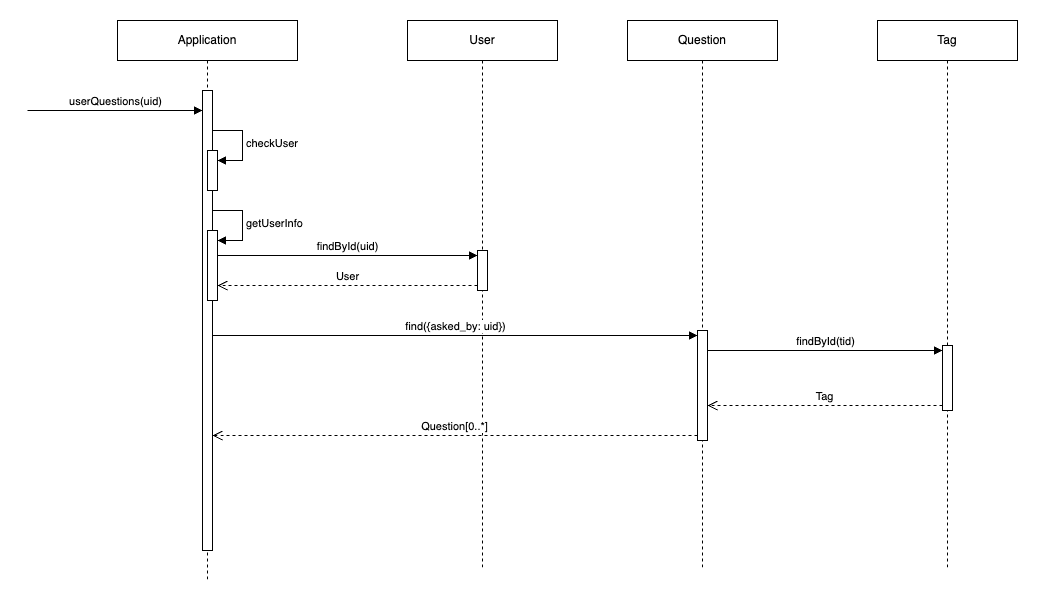

The diagram above was exported from draw.io. Its source (the exported page's mxGraphModel, read from the mxfile embedded in the PNG):
<mxGraphModel dx="1434" dy="790" grid="1" gridSize="10" guides="1" tooltips="1" connect="1" arrows="1" fold="1" page="1" pageScale="1" pageWidth="2000" pageHeight="2000" math="0" shadow="0">
  <root>
    <mxCell id="0" />
    <mxCell id="1" parent="0" />
    <mxCell id="_Tgt6coiLvcV3OAkzsLW-1" value="Application" style="shape=umlLifeline;perimeter=lifelinePerimeter;whiteSpace=wrap;html=1;container=1;dropTarget=0;collapsible=0;recursiveResize=0;outlineConnect=0;portConstraint=eastwest;newEdgeStyle={&quot;curved&quot;:0,&quot;rounded&quot;:0};" parent="1" vertex="1">
      <mxGeometry x="380" y="90" width="180" height="560" as="geometry" />
    </mxCell>
    <mxCell id="_Tgt6coiLvcV3OAkzsLW-2" value="" style="html=1;points=[[0,0,0,0,5],[0,1,0,0,-5],[1,0,0,0,5],[1,1,0,0,-5]];perimeter=orthogonalPerimeter;outlineConnect=0;targetShapes=umlLifeline;portConstraint=eastwest;newEdgeStyle={&quot;curved&quot;:0,&quot;rounded&quot;:0};" parent="_Tgt6coiLvcV3OAkzsLW-1" vertex="1">
      <mxGeometry x="85" y="70" width="10" height="460" as="geometry" />
    </mxCell>
    <mxCell id="_Tgt6coiLvcV3OAkzsLW-4" value="" style="html=1;points=[[0,0,0,0,5],[0,1,0,0,-5],[1,0,0,0,5],[1,1,0,0,-5]];perimeter=orthogonalPerimeter;outlineConnect=0;targetShapes=umlLifeline;portConstraint=eastwest;newEdgeStyle={&quot;curved&quot;:0,&quot;rounded&quot;:0};" parent="_Tgt6coiLvcV3OAkzsLW-1" vertex="1">
      <mxGeometry x="90" y="130" width="10" height="40" as="geometry" />
    </mxCell>
    <mxCell id="_Tgt6coiLvcV3OAkzsLW-5" value="checkUser" style="html=1;align=left;spacingLeft=2;endArrow=block;rounded=0;edgeStyle=orthogonalEdgeStyle;curved=0;rounded=0;" parent="_Tgt6coiLvcV3OAkzsLW-1" target="_Tgt6coiLvcV3OAkzsLW-4" edge="1">
      <mxGeometry relative="1" as="geometry">
        <mxPoint x="95" y="110" as="sourcePoint" />
        <Array as="points">
          <mxPoint x="125" y="140" />
        </Array>
      </mxGeometry>
    </mxCell>
    <mxCell id="_Tgt6coiLvcV3OAkzsLW-12" value="" style="html=1;points=[[0,0,0,0,5],[0,1,0,0,-5],[1,0,0,0,5],[1,1,0,0,-5]];perimeter=orthogonalPerimeter;outlineConnect=0;targetShapes=umlLifeline;portConstraint=eastwest;newEdgeStyle={&quot;curved&quot;:0,&quot;rounded&quot;:0};" parent="_Tgt6coiLvcV3OAkzsLW-1" vertex="1">
      <mxGeometry x="90" y="210" width="10" height="70" as="geometry" />
    </mxCell>
    <mxCell id="_Tgt6coiLvcV3OAkzsLW-13" value="getUserInfo" style="html=1;align=left;spacingLeft=2;endArrow=block;rounded=0;edgeStyle=orthogonalEdgeStyle;curved=0;rounded=0;" parent="_Tgt6coiLvcV3OAkzsLW-1" target="_Tgt6coiLvcV3OAkzsLW-12" edge="1">
      <mxGeometry relative="1" as="geometry">
        <mxPoint x="95" y="190" as="sourcePoint" />
        <Array as="points">
          <mxPoint x="125" y="220" />
        </Array>
      </mxGeometry>
    </mxCell>
    <mxCell id="_Tgt6coiLvcV3OAkzsLW-3" value="userQuestions(uid)" style="html=1;verticalAlign=bottom;endArrow=block;curved=0;rounded=0;" parent="1" target="_Tgt6coiLvcV3OAkzsLW-2" edge="1">
      <mxGeometry width="80" relative="1" as="geometry">
        <mxPoint x="290" y="180" as="sourcePoint" />
        <mxPoint x="370" y="180" as="targetPoint" />
      </mxGeometry>
    </mxCell>
    <mxCell id="_Tgt6coiLvcV3OAkzsLW-6" value="Question" style="shape=umlLifeline;perimeter=lifelinePerimeter;whiteSpace=wrap;html=1;container=1;dropTarget=0;collapsible=0;recursiveResize=0;outlineConnect=0;portConstraint=eastwest;newEdgeStyle={&quot;curved&quot;:0,&quot;rounded&quot;:0};" parent="1" vertex="1">
      <mxGeometry x="890" y="90" width="150" height="550" as="geometry" />
    </mxCell>
    <mxCell id="_Tgt6coiLvcV3OAkzsLW-19" value="" style="html=1;points=[[0,0,0,0,5],[0,1,0,0,-5],[1,0,0,0,5],[1,1,0,0,-5]];perimeter=orthogonalPerimeter;outlineConnect=0;targetShapes=umlLifeline;portConstraint=eastwest;newEdgeStyle={&quot;curved&quot;:0,&quot;rounded&quot;:0};" parent="_Tgt6coiLvcV3OAkzsLW-6" vertex="1">
      <mxGeometry x="70" y="310" width="10" height="110" as="geometry" />
    </mxCell>
    <mxCell id="_Tgt6coiLvcV3OAkzsLW-7" value="Tag" style="shape=umlLifeline;perimeter=lifelinePerimeter;whiteSpace=wrap;html=1;container=1;dropTarget=0;collapsible=0;recursiveResize=0;outlineConnect=0;portConstraint=eastwest;newEdgeStyle={&quot;curved&quot;:0,&quot;rounded&quot;:0};" parent="1" vertex="1">
      <mxGeometry x="1140" y="90" width="140" height="550" as="geometry" />
    </mxCell>
    <mxCell id="_Tgt6coiLvcV3OAkzsLW-22" value="" style="html=1;points=[[0,0,0,0,5],[0,1,0,0,-5],[1,0,0,0,5],[1,1,0,0,-5]];perimeter=orthogonalPerimeter;outlineConnect=0;targetShapes=umlLifeline;portConstraint=eastwest;newEdgeStyle={&quot;curved&quot;:0,&quot;rounded&quot;:0};" parent="_Tgt6coiLvcV3OAkzsLW-7" vertex="1">
      <mxGeometry x="65" y="325" width="10" height="65" as="geometry" />
    </mxCell>
    <mxCell id="_Tgt6coiLvcV3OAkzsLW-8" value="User" style="shape=umlLifeline;perimeter=lifelinePerimeter;whiteSpace=wrap;html=1;container=1;dropTarget=0;collapsible=0;recursiveResize=0;outlineConnect=0;portConstraint=eastwest;newEdgeStyle={&quot;curved&quot;:0,&quot;rounded&quot;:0};" parent="1" vertex="1">
      <mxGeometry x="670" y="90" width="150" height="550" as="geometry" />
    </mxCell>
    <mxCell id="_Tgt6coiLvcV3OAkzsLW-14" value="" style="html=1;points=[[0,0,0,0,5],[0,1,0,0,-5],[1,0,0,0,5],[1,1,0,0,-5]];perimeter=orthogonalPerimeter;outlineConnect=0;targetShapes=umlLifeline;portConstraint=eastwest;newEdgeStyle={&quot;curved&quot;:0,&quot;rounded&quot;:0};" parent="_Tgt6coiLvcV3OAkzsLW-8" vertex="1">
      <mxGeometry x="70" y="230" width="10" height="40" as="geometry" />
    </mxCell>
    <mxCell id="_Tgt6coiLvcV3OAkzsLW-15" value="findById(uid)" style="html=1;verticalAlign=bottom;endArrow=block;curved=0;rounded=0;entryX=0;entryY=0;entryDx=0;entryDy=5;" parent="1" source="_Tgt6coiLvcV3OAkzsLW-12" target="_Tgt6coiLvcV3OAkzsLW-14" edge="1">
      <mxGeometry relative="1" as="geometry">
        <mxPoint x="670" y="315" as="sourcePoint" />
      </mxGeometry>
    </mxCell>
    <mxCell id="_Tgt6coiLvcV3OAkzsLW-16" value="User" style="html=1;verticalAlign=bottom;endArrow=open;dashed=1;endSize=8;curved=0;rounded=0;exitX=0;exitY=1;exitDx=0;exitDy=-5;" parent="1" source="_Tgt6coiLvcV3OAkzsLW-14" target="_Tgt6coiLvcV3OAkzsLW-12" edge="1">
      <mxGeometry relative="1" as="geometry">
        <mxPoint x="670" y="385" as="targetPoint" />
      </mxGeometry>
    </mxCell>
    <mxCell id="_Tgt6coiLvcV3OAkzsLW-20" value="find({asked_by: uid})" style="html=1;verticalAlign=bottom;endArrow=block;curved=0;rounded=0;entryX=0;entryY=0;entryDx=0;entryDy=5;" parent="1" source="_Tgt6coiLvcV3OAkzsLW-2" target="_Tgt6coiLvcV3OAkzsLW-19" edge="1">
      <mxGeometry relative="1" as="geometry">
        <mxPoint x="890" y="405" as="sourcePoint" />
      </mxGeometry>
    </mxCell>
    <mxCell id="_Tgt6coiLvcV3OAkzsLW-21" value="Question[0..*]" style="html=1;verticalAlign=bottom;endArrow=open;dashed=1;endSize=8;curved=0;rounded=0;exitX=0;exitY=1;exitDx=0;exitDy=-5;" parent="1" source="_Tgt6coiLvcV3OAkzsLW-19" target="_Tgt6coiLvcV3OAkzsLW-2" edge="1">
      <mxGeometry relative="1" as="geometry">
        <mxPoint x="890" y="475" as="targetPoint" />
      </mxGeometry>
    </mxCell>
    <mxCell id="_Tgt6coiLvcV3OAkzsLW-23" value="findById(tid)" style="html=1;verticalAlign=bottom;endArrow=block;curved=0;rounded=0;entryX=0;entryY=0;entryDx=0;entryDy=5;" parent="1" source="_Tgt6coiLvcV3OAkzsLW-19" target="_Tgt6coiLvcV3OAkzsLW-22" edge="1">
      <mxGeometry x="0.0043" relative="1" as="geometry">
        <mxPoint x="1135" y="420" as="sourcePoint" />
        <mxPoint as="offset" />
      </mxGeometry>
    </mxCell>
    <mxCell id="_Tgt6coiLvcV3OAkzsLW-24" value="Tag" style="html=1;verticalAlign=bottom;endArrow=open;dashed=1;endSize=8;curved=0;rounded=0;exitX=0;exitY=1;exitDx=0;exitDy=-5;" parent="1" source="_Tgt6coiLvcV3OAkzsLW-22" target="_Tgt6coiLvcV3OAkzsLW-19" edge="1">
      <mxGeometry relative="1" as="geometry">
        <mxPoint x="1135" y="490" as="targetPoint" />
      </mxGeometry>
    </mxCell>
  </root>
</mxGraphModel>